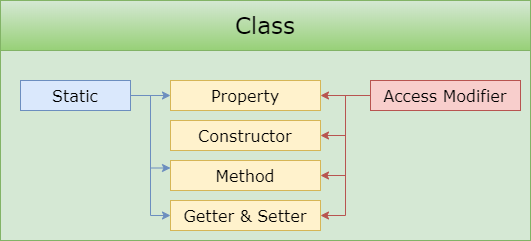

The diagram above was exported from draw.io. Its source (the exported page's mxGraphModel, read from the mxfile embedded in the PNG):
<mxGraphModel dx="1010" dy="579" grid="1" gridSize="10" guides="1" tooltips="1" connect="1" arrows="1" fold="1" page="1" pageScale="1" pageWidth="850" pageHeight="1100" math="0" shadow="0">
  <root>
    <mxCell id="Ijk6BfnEKVe0wX4w7oC_-0" />
    <mxCell id="Ijk6BfnEKVe0wX4w7oC_-1" parent="Ijk6BfnEKVe0wX4w7oC_-0" />
    <mxCell id="Ijk6BfnEKVe0wX4w7oC_-2" value="" style="rounded=0;whiteSpace=wrap;html=1;fontFamily=Verdana;fontSize=16;fillColor=#d5e8d4;strokeColor=#82b366;" vertex="1" parent="Ijk6BfnEKVe0wX4w7oC_-1">
      <mxGeometry x="390" y="180" width="530" height="190" as="geometry" />
    </mxCell>
    <mxCell id="Ijk6BfnEKVe0wX4w7oC_-3" value="Constructor" style="rounded=0;whiteSpace=wrap;html=1;fontFamily=Verdana;fontSize=16;fillColor=#fff2cc;strokeColor=#d6b656;" vertex="1" parent="Ijk6BfnEKVe0wX4w7oC_-1">
      <mxGeometry x="560" y="250" width="150" height="30" as="geometry" />
    </mxCell>
    <mxCell id="Ijk6BfnEKVe0wX4w7oC_-4" value="&lt;font style=&quot;font-size: 23px&quot;&gt;Class&lt;/font&gt;" style="rounded=0;whiteSpace=wrap;html=1;fontFamily=Verdana;fontSize=16;fillColor=#d5e8d4;strokeColor=#82b366;gradientColor=#97d077;" vertex="1" parent="Ijk6BfnEKVe0wX4w7oC_-1">
      <mxGeometry x="390" y="130" width="530" height="50" as="geometry" />
    </mxCell>
    <mxCell id="Ijk6BfnEKVe0wX4w7oC_-5" value="Property" style="rounded=0;whiteSpace=wrap;html=1;fontFamily=Verdana;fontSize=16;fillColor=#fff2cc;strokeColor=#d6b656;" vertex="1" parent="Ijk6BfnEKVe0wX4w7oC_-1">
      <mxGeometry x="560" y="210" width="150" height="30" as="geometry" />
    </mxCell>
    <mxCell id="Ijk6BfnEKVe0wX4w7oC_-6" value="Method" style="rounded=0;whiteSpace=wrap;html=1;fontFamily=Verdana;fontSize=16;fillColor=#fff2cc;strokeColor=#d6b656;" vertex="1" parent="Ijk6BfnEKVe0wX4w7oC_-1">
      <mxGeometry x="560" y="290" width="150" height="30" as="geometry" />
    </mxCell>
    <mxCell id="Ijk6BfnEKVe0wX4w7oC_-7" value="Getter &amp;amp; Setter" style="rounded=0;whiteSpace=wrap;html=1;fontFamily=Verdana;fontSize=16;fillColor=#fff2cc;strokeColor=#d6b656;" vertex="1" parent="Ijk6BfnEKVe0wX4w7oC_-1">
      <mxGeometry x="560" y="330" width="150" height="30" as="geometry" />
    </mxCell>
    <mxCell id="Ijk6BfnEKVe0wX4w7oC_-9" style="edgeStyle=orthogonalEdgeStyle;rounded=0;orthogonalLoop=1;jettySize=auto;html=1;exitX=0;exitY=0.5;exitDx=0;exitDy=0;entryX=1;entryY=0.5;entryDx=0;entryDy=0;strokeWidth=1;fontFamily=Verdana;fontSize=16;fillColor=#f8cecc;strokeColor=#b85450;" edge="1" parent="Ijk6BfnEKVe0wX4w7oC_-1" source="Ijk6BfnEKVe0wX4w7oC_-8" target="Ijk6BfnEKVe0wX4w7oC_-5">
      <mxGeometry relative="1" as="geometry" />
    </mxCell>
    <mxCell id="Ijk6BfnEKVe0wX4w7oC_-10" style="edgeStyle=orthogonalEdgeStyle;rounded=0;orthogonalLoop=1;jettySize=auto;html=1;exitX=0;exitY=0.5;exitDx=0;exitDy=0;entryX=1;entryY=0.5;entryDx=0;entryDy=0;strokeWidth=1;fontFamily=Verdana;fontSize=16;fillColor=#f8cecc;strokeColor=#b85450;" edge="1" parent="Ijk6BfnEKVe0wX4w7oC_-1" source="Ijk6BfnEKVe0wX4w7oC_-8" target="Ijk6BfnEKVe0wX4w7oC_-3">
      <mxGeometry relative="1" as="geometry" />
    </mxCell>
    <mxCell id="Ijk6BfnEKVe0wX4w7oC_-11" style="edgeStyle=orthogonalEdgeStyle;rounded=0;orthogonalLoop=1;jettySize=auto;html=1;exitX=0;exitY=0.5;exitDx=0;exitDy=0;entryX=1;entryY=0.5;entryDx=0;entryDy=0;strokeWidth=1;fontFamily=Verdana;fontSize=16;fillColor=#f8cecc;strokeColor=#b85450;" edge="1" parent="Ijk6BfnEKVe0wX4w7oC_-1" source="Ijk6BfnEKVe0wX4w7oC_-8" target="Ijk6BfnEKVe0wX4w7oC_-6">
      <mxGeometry relative="1" as="geometry" />
    </mxCell>
    <mxCell id="Ijk6BfnEKVe0wX4w7oC_-13" style="edgeStyle=orthogonalEdgeStyle;rounded=0;orthogonalLoop=1;jettySize=auto;html=1;exitX=0;exitY=0.5;exitDx=0;exitDy=0;entryX=1;entryY=0.5;entryDx=0;entryDy=0;strokeWidth=1;fontFamily=Verdana;fontSize=16;fillColor=#f8cecc;strokeColor=#b85450;" edge="1" parent="Ijk6BfnEKVe0wX4w7oC_-1" source="Ijk6BfnEKVe0wX4w7oC_-8" target="Ijk6BfnEKVe0wX4w7oC_-7">
      <mxGeometry relative="1" as="geometry" />
    </mxCell>
    <mxCell id="Ijk6BfnEKVe0wX4w7oC_-8" value="Access Modifier" style="rounded=0;whiteSpace=wrap;html=1;fontFamily=Verdana;fontSize=16;fillColor=#f8cecc;strokeColor=#b85450;" vertex="1" parent="Ijk6BfnEKVe0wX4w7oC_-1">
      <mxGeometry x="760" y="210" width="150" height="30" as="geometry" />
    </mxCell>
    <mxCell id="Ijk6BfnEKVe0wX4w7oC_-14" style="edgeStyle=orthogonalEdgeStyle;rounded=0;orthogonalLoop=1;jettySize=auto;html=1;exitX=1;exitY=0.5;exitDx=0;exitDy=0;strokeWidth=1;fontFamily=Verdana;fontSize=16;fillColor=#dae8fc;strokeColor=#6c8ebf;" edge="1" parent="Ijk6BfnEKVe0wX4w7oC_-1" source="Ijk6BfnEKVe0wX4w7oC_-12" target="Ijk6BfnEKVe0wX4w7oC_-5">
      <mxGeometry relative="1" as="geometry" />
    </mxCell>
    <mxCell id="Ijk6BfnEKVe0wX4w7oC_-15" style="edgeStyle=orthogonalEdgeStyle;rounded=0;orthogonalLoop=1;jettySize=auto;html=1;exitX=1;exitY=0.5;exitDx=0;exitDy=0;entryX=0;entryY=0.25;entryDx=0;entryDy=0;strokeWidth=1;fontFamily=Verdana;fontSize=16;fillColor=#dae8fc;strokeColor=#6c8ebf;" edge="1" parent="Ijk6BfnEKVe0wX4w7oC_-1" source="Ijk6BfnEKVe0wX4w7oC_-12" target="Ijk6BfnEKVe0wX4w7oC_-6">
      <mxGeometry relative="1" as="geometry" />
    </mxCell>
    <mxCell id="Ijk6BfnEKVe0wX4w7oC_-16" style="edgeStyle=orthogonalEdgeStyle;rounded=0;orthogonalLoop=1;jettySize=auto;html=1;exitX=1;exitY=0.5;exitDx=0;exitDy=0;entryX=0;entryY=0.5;entryDx=0;entryDy=0;strokeWidth=1;fontFamily=Verdana;fontSize=16;fillColor=#dae8fc;strokeColor=#6c8ebf;" edge="1" parent="Ijk6BfnEKVe0wX4w7oC_-1" source="Ijk6BfnEKVe0wX4w7oC_-12" target="Ijk6BfnEKVe0wX4w7oC_-7">
      <mxGeometry relative="1" as="geometry" />
    </mxCell>
    <mxCell id="Ijk6BfnEKVe0wX4w7oC_-12" value="Static" style="rounded=0;whiteSpace=wrap;html=1;fontFamily=Verdana;fontSize=16;fillColor=#dae8fc;strokeColor=#6c8ebf;" vertex="1" parent="Ijk6BfnEKVe0wX4w7oC_-1">
      <mxGeometry x="410" y="210" width="110" height="30" as="geometry" />
    </mxCell>
  </root>
</mxGraphModel>